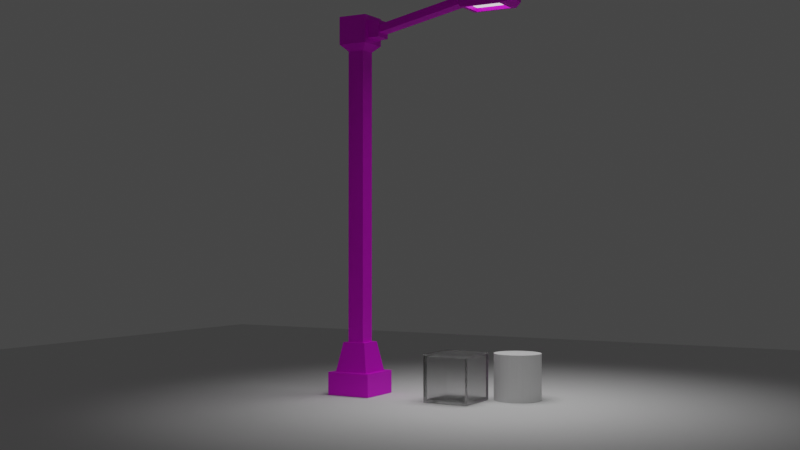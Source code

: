 # Source: faro.blend  (saved by Blender 3.6.11; exported with 4.5.12 LTS)
import bpy
from mathutils import Matrix  # noqa: F401  (used for matrix-valued properties, if any)

bpy.ops.wm.read_factory_settings(use_empty=True)
scene = bpy.context.scene
scene.name = 'Scene'

# ---- collections
col_collection = bpy.data.collections.new('Collection'); scene.collection.children.link(col_collection)

# ---- images (referenced by path relative to the original .blend; pixels are not part of the script)
import os
ASSET_DIR = os.environ.get("B2B_ASSET_DIR", "")  # directory of the original .blend (textures are referenced by path, not embedded)
HERE = os.path.dirname(os.path.abspath(__file__))  # packed textures are extracted next to this script under _unpacked/

def load_image(name, relpath, width, height, colorspace="sRGB"):
    """Load a texture the original file referenced (path relative to the .blend, or extracted next to this script)."""
    p = next((c for c in (os.path.join(HERE, relpath), os.path.join(ASSET_DIR, relpath)) if relpath and os.path.exists(c)), "")
    if p:
        img = bpy.data.images.load(p, check_existing=True)
        img.name = name
    else:  # same state as the original file: an image datablock whose file is absent (Cycles renders it pink)
        img = bpy.data.images.new(name, width, height)
        img.source = "FILE"
        img.filepath = "//" + (relpath or name)
    img.colorspace_settings.name = colorspace
    return img
img_metal_tex_jpg = load_image('metal_tex.jpg', 'metal_tex.jpg', 1024, 1024, 'sRGB')
img_plain_png = load_image('plain.png', 'plain.png', 1024, 1024, 'sRGB')

# ---- materials (node trees are filled in below, after node groups)
mat_material = bpy.data.materials.new('Material')
mat_material.alpha_threshold = 0.0
mat_material.roughness = 0.5
mat_material.line_color = (0.0, 0.0, 0.0, 1.0)
mat_light = bpy.data.materials.new('light')
mat_material_001 = bpy.data.materials.new('Material.001')

# ---- material node trees
mat_material.use_nodes = True; mat_material.node_tree.nodes.clear()
_N = mat_material.node_tree.nodes; _L = mat_material.node_tree.links
n0 = _N.new('ShaderNodeOutputMaterial'); n0.name = 'Material Output'; n0.location = (300, 300)
n1 = _N.new('ShaderNodeBsdfPrincipled'); n1.name = 'Principled BSDF'; n1.location = (10, 300)
n1.distribution = 'GGX'
n1.subsurface_method = 'RANDOM_WALK_SKIN'
n1.inputs[1].default_value = 0.371
n1.inputs[3].default_value = 1.45
n1.inputs[27].default_value = (0.0, 0.0, 0.0, 1.0)
n1.inputs[28].default_value = 1.0
n2 = _N.new('ShaderNodeTexImage'); n2.name = 'Image Texture'; n2.location = (-447, 203)
n2.image = img_metal_tex_jpg
_L.new(n1.outputs[0], n0.inputs[0])
_L.new(n2.outputs[0], n1.inputs[0])
n0.is_active_output = True
mat_light.use_nodes = True; mat_light.node_tree.nodes.clear()
_N = mat_light.node_tree.nodes; _L = mat_light.node_tree.links
n0 = _N.new('ShaderNodeBsdfPrincipled'); n0.name = 'Principled BSDF'; n0.location = (10, 300)
n0.distribution = 'GGX'
n0.subsurface_method = 'RANDOM_WALK_SKIN'
n0.inputs[3].default_value = 1.45
n0.inputs[28].default_value = 1.0
n1 = _N.new('ShaderNodeOutputMaterial'); n1.name = 'Material Output'; n1.location = (300, 300)
n2 = _N.new('ShaderNodeTexImage'); n2.name = 'Image Texture'; n2.location = (-469, 190)
n2.image = img_plain_png
_L.new(n0.outputs[0], n1.inputs[0])
_L.new(n2.outputs[0], n0.inputs[0])
n1.is_active_output = True
mat_material_001.use_nodes = True; mat_material_001.node_tree.nodes.clear()
_N = mat_material_001.node_tree.nodes; _L = mat_material_001.node_tree.links
n0 = _N.new('ShaderNodeBsdfPrincipled'); n0.name = 'Principled BSDF'; n0.location = (10, 300)
n0.distribution = 'GGX'
n0.subsurface_method = 'RANDOM_WALK_SKIN'
n0.inputs[2].default_value = 0.184
n0.inputs[3].default_value = 1.45
n0.inputs[18].default_value = 1.0
n0.inputs[27].default_value = (0.0, 0.0, 0.0, 1.0)
n0.inputs[28].default_value = 1.0
n1 = _N.new('ShaderNodeOutputMaterial'); n1.name = 'Material Output'; n1.location = (300, 300)
_L.new(n0.outputs[0], n1.inputs[0])
n1.is_active_output = True

# ---- world
world_world = bpy.data.worlds.new('World'); scene.world = world_world
world_world.use_nodes = True; world_world.node_tree.nodes.clear()
_N = world_world.node_tree.nodes; _L = world_world.node_tree.links
n0 = _N.new('ShaderNodeOutputWorld'); n0.name = 'World Output'; n0.location = (300, 300)
n1 = _N.new('ShaderNodeBackground'); n1.name = 'Background'; n1.location = (10, 300)
n1.inputs[0].default_value = (0.05088, 0.05088, 0.05088, 1.0)
_L.new(n1.outputs[0], n0.inputs[0])
n0.is_active_output = True
world_world.color = (0.05088, 0.05088, 0.05088)
world_world.use_sun_shadow = False
world_world.sun_shadow_jitter_overblur = 0.0

# ---- cameras
cam_camera = bpy.data.cameras.new('Camera')
cam_camera.clip_end = 100.0
cam_camera.ortho_scale = 7.314

# ---- lights
light_spot_001 = bpy.data.lights.new('Spot.001', 'SPOT')
light_spot_001.transmission_factor = 0.0
light_spot_001.energy = 5000.0
light_spot_001.shadow_soft_size = 5.99
light_spot_001.shadow_maximum_resolution = 0.006
light_spot_001.use_absolute_resolution = True
light_spot_001.spot_blend = 0.4879
light_spot_001.spot_size = 1.321

# ---- meshes
me_cube = bpy.data.meshes.new('Cube')
me_cube.from_pydata([(1.0, 1.0, 1.0), (1.0, 1.0, 0.01375), (1.0, -1.0, 1.0), (1.0, -1.0, 0.01375), (-1.0, 1.0, 1.0), (-1.0, 1.0, 0.01375), (-1.0, -1.0, 1.0), (-1.0, -1.0, 0.01375), (0.7615, -0.7615, 1.0), (-0.7615, -0.7615, 1.0), (0.7615, 0.7615, 1.0), (-0.7615, 0.7615, 1.0), (0.5287, -0.5287, 2.27), (-0.5287, -0.5287, 2.27), (0.5287, 0.5287, 2.27), (-0.5287, 0.5287, 2.27), (0.3696, -0.3696, 2.27), (-0.3696, -0.3696, 2.27), (0.3696, 0.3696, 2.27), (-0.3696, 0.3696, 2.27), (0.3696, -0.3696, 14.92), (-0.3696, -0.3696, 14.92), (0.3696, 0.3696, 14.92), (-0.3696, 0.3696, 14.92), (0.6557, -0.6557, 15.21), (-0.6557, -0.6557, 15.21), (0.6557, 0.6557, 15.21), (-0.6557, 0.6557, 15.21), (0.6557, -0.6557, 16.42), (-0.6557, -0.6557, 16.42), (0.6557, 0.6557, 16.42), (-0.6557, 0.6557, 16.42), (-0.6557, -0.4225, 15.42), (-0.6557, 0.4225, 15.42), (-0.6557, -0.4225, 16.2), (-0.6557, 0.4225, 16.2), (-1.164, -0.3898, 15.45), (-1.164, 0.3898, 15.45), (-1.164, -0.3898, 16.17), (-1.164, 0.3898, 16.17), (-1.164, -0.3176, 15.64), (-1.164, 0.3176, 15.64), (-1.164, -0.3176, 15.98), (-1.164, 0.3176, 15.98), (-4.964, -0.3176, 16.44), (-4.964, 0.3176, 16.44), (-4.964, -0.3176, 16.78), (-4.964, 0.3176, 16.78), (-5.236, -0.6862, 16.24), (-5.236, 0.6862, 16.24), (-5.236, -0.6862, 16.98), (-5.236, 0.6862, 16.98), (-7.12, -0.6862, 16.24), (-7.12, 0.6862, 16.24), (-7.12, -0.6862, 16.98), (-7.12, 0.6862, 16.98), (-7.451, -0.4098, 16.39), (-7.451, 0.4098, 16.39), (-7.451, -0.4098, 16.83), (-7.451, 0.4098, 16.83), (-5.41, -0.5594, 16.24), (-5.41, 0.5594, 16.24), (-6.946, -0.5594, 16.24), (-6.946, 0.5594, 16.24), (-5.41, -0.5594, 16.4), (-5.41, 0.5594, 16.4), (-6.946, -0.5594, 16.4), (-6.946, 0.5594, 16.4)], [], [(0, 8, 2), (2, 7, 3), (6, 5, 7), (1, 7, 5), (0, 3, 1), (4, 1, 5), (9, 15, 11), (4, 10, 0), (2, 9, 6), (6, 11, 4), (15, 18, 14), (8, 13, 9), (11, 14, 10), (10, 12, 8), (18, 20, 16), (14, 16, 12), (13, 19, 15), (12, 17, 13), (21, 27, 23), (17, 23, 19), (16, 21, 17), (19, 22, 18), (25, 33, 27), (20, 25, 21), (23, 26, 22), (22, 24, 20), (31, 28, 30), (24, 29, 25), (27, 30, 26), (26, 28, 24), (32, 38, 36), (27, 35, 31), (29, 32, 25), (31, 34, 29), (36, 42, 40), (32, 37, 33), (33, 39, 35), (34, 39, 38), (43, 45, 47), (36, 41, 37), (37, 43, 39), (39, 42, 38), (46, 48, 44), (43, 46, 42), (42, 44, 40), (40, 45, 41), (49, 55, 51), (45, 48, 49), (45, 51, 47), (46, 51, 50), (54, 59, 58), (51, 54, 50), (50, 52, 48), (53, 61, 63), (56, 59, 57), (54, 56, 52), (52, 57, 53), (55, 57, 59), (62, 64, 60), (53, 62, 52), (52, 60, 48), (48, 61, 49), (64, 67, 65), (63, 66, 62), (61, 67, 63), (60, 65, 61), (0, 10, 8), (2, 6, 7), (6, 4, 5), (1, 3, 7), (0, 2, 3), (4, 0, 1), (9, 13, 15), (4, 11, 10), (2, 8, 9), (6, 9, 11), (15, 19, 18), (8, 12, 13), (11, 15, 14), (10, 14, 12), (18, 22, 20), (14, 18, 16), (13, 17, 19), (12, 16, 17), (21, 25, 27), (17, 21, 23), (16, 20, 21), (19, 23, 22), (25, 32, 33), (20, 24, 25), (23, 27, 26), (22, 26, 24), (31, 29, 28), (24, 28, 29), (27, 31, 30), (26, 30, 28), (32, 34, 38), (27, 33, 35), (29, 34, 32), (31, 35, 34), (36, 38, 42), (32, 36, 37), (33, 37, 39), (34, 35, 39), (43, 41, 45), (36, 40, 41), (37, 41, 43), (39, 43, 42), (46, 50, 48), (43, 47, 46), (42, 46, 44), (40, 44, 45), (49, 53, 55), (45, 44, 48), (45, 49, 51), (46, 47, 51), (54, 55, 59), (51, 55, 54), (50, 54, 52), (53, 49, 61), (56, 58, 59), (54, 58, 56), (52, 56, 57), (55, 53, 57), (62, 66, 64), (53, 63, 62), (52, 62, 60), (48, 60, 61), (64, 66, 67), (63, 67, 66), (61, 65, 67), (60, 64, 65)])
me_cube.polygons.foreach_set('material_index', [0, 0, 0, 0, 0, 0, 0, 0, 0, 0, 0, 0, 0, 0, 0, 0, 0, 0, 0, 0, 0, 0, 0, 0, 0, 0, 0, 0, 0, 0, 0, 0, 0, 0, 0, 0, 0, 0, 0, 0, 0, 0, 0, 0, 0, 0, 0, 0, 0, 0, 0, 0, 0, 0, 0, 0, 0, 0, 0, 0, 0, 0, 1, 0, 0, 0, 0, 0, 0, 0, 0, 0, 0, 0, 0, 0, 0, 0, 0, 0, 0, 0, 0, 0, 0, 0, 0, 0, 0, 0, 0, 0, 0, 0, 0, 0, 0, 0, 0, 0, 0, 0, 0, 0, 0, 0, 0, 0, 0, 0, 0, 0, 0, 0, 0, 0, 0, 0, 0, 0, 0, 0, 0, 0, 0, 0, 0, 0, 1, 0, 0, 0])
_uv = me_cube.uv_layers.new(name='UVMap')
_uv.uv.foreach_set('vector', [0.7116, 0.5354, 0.5869, 0.5481, 0.5701, 0.5354, 0.8622, 0.3882, 0.7692, 0.4679, 0.7692, 0.3882, 0.7116, 0.6151, 0.8046, 0.5354, 0.8046, 0.6151, 0.8402, 0.3085, 0.6986, 0.2026, 0.8402, 0.2026, 0.7692, 0.3882, 0.8621, 0.3085, 0.8621, 0.3882, 0.7116, 0.6948, 0.8046, 0.6151, 0.8046, 0.6948, 0.8046, 0.7505, 0.8959, 0.6829, 0.9124, 0.7505, 0.7116, 0.6416, 0.6947, 0.5481, 0.7116, 0.5354, 0.5701, 0.5354, 0.5869, 0.629, 0.5701, 0.6416, 0.5701, 0.6416, 0.6947, 0.629, 0.7116, 0.6416, 0.5478, 0.7456, 0.5365, 0.6979, 0.5478, 0.6895, 0.8046, 0.6828, 0.8961, 0.6151, 0.9124, 0.6829, 0.8402, 0.2703, 0.9313, 0.2026, 0.948, 0.2703, 0.5701, 0.7095, 0.6614, 0.6416, 0.6779, 0.7095, 0.0561, 0.9945, 0.125, 0.1097, 0.125, 0.9945, 0.5478, 0.6895, 0.4842, 0.6979, 0.4729, 0.6895, 0.4729, 0.7456, 0.5365, 0.7372, 0.5478, 0.7456, 0.4729, 0.6895, 0.4842, 0.7372, 0.4729, 0.7456, 0.8249, 0.5517, 0.8974, 0.5354, 0.8772, 0.5517, 0.1517, 0.8908, 0.2207, 0.005502, 0.2207, 0.8908, 0.2207, 0.8906, 0.2896, 0.005511, 0.2896, 0.8906, 0.2896, 0.8906, 0.3586, 0.005502, 0.3586, 0.8906, 0.8621, 0.373, 0.9384, 0.3615, 0.9549, 0.373, 0.8249, 0.5909, 0.8046, 0.5354, 0.8249, 0.5517, 0.8772, 0.5517, 0.8974, 0.6049, 0.8772, 0.5909, 0.0561, 0.1097, 0.1517, 0.09045, 0.125, 0.1097, 0.5657, 0.6895, 0.4729, 0.6198, 0.5657, 0.6198, 0.7692, 0.5324, 0.862, 0.4679, 0.862, 0.5324, 0.862, 0.5324, 0.9548, 0.4679, 0.9548, 0.5324, 0.02941, 0.09045, 0.1517, 0.005502, 0.1517, 0.09045, 0.7294, 0.5267, 0.7654, 0.4868, 0.7654, 0.5251, 0.9549, 0.373, 0.9384, 0.32, 0.9549, 0.3085, 0.8621, 0.3085, 0.8786, 0.3615, 0.8621, 0.373, 0.9549, 0.3085, 0.8786, 0.32, 0.8621, 0.3085, 0.7116, 0.7332, 0.7167, 0.705, 0.7167, 0.7234, 0.8882, 0.304, 0.8402, 0.2716, 0.8882, 0.2703, 0.9136, 0.4298, 0.8776, 0.3898, 0.9136, 0.3882, 0.8776, 0.4634, 0.9256, 0.4311, 0.9256, 0.4621, 0.6986, 0.3599, 0.6672, 0.2076, 0.6986, 0.2026, 0.7116, 0.7332, 0.7617, 0.7234, 0.7668, 0.7332, 0.7668, 0.7332, 0.7617, 0.705, 0.7668, 0.6948, 0.7668, 0.6948, 0.7167, 0.705, 0.7116, 0.6948, 0.6779, 0.6528, 0.7039, 0.6813, 0.6779, 0.6712, 0.6411, 0.2026, 0.5961, 0.4035, 0.5961, 0.2026, 0.6672, 0.5221, 0.6986, 0.3698, 0.6986, 0.527, 0.499, 0.5385, 0.544, 0.3341, 0.544, 0.5385, 0.7691, 0.3085, 0.6987, 0.3836, 0.6986, 0.3085, 0.544, 0.3341, 0.4729, 0.3205, 0.5701, 0.3205, 0.7039, 0.7109, 0.6779, 0.6813, 0.7039, 0.6925, 0.5961, 0.4035, 0.6672, 0.4177, 0.5701, 0.4177, 0.5701, 0.5177, 0.6476, 0.5354, 0.5896, 0.5354, 0.6672, 0.4177, 0.5701, 0.5177, 0.5701, 0.4177, 0.7692, 0.3969, 0.6986, 0.4719, 0.6987, 0.3969, 0.5701, 0.2207, 0.5611, 0.3113, 0.5611, 0.2299, 0.9303, 0.303, 0.8882, 0.2703, 0.9303, 0.2703, 0.7691, 0.4719, 0.7134, 0.4852, 0.6986, 0.4719, 0.4729, 0.2207, 0.5505, 0.2026, 0.5701, 0.2207, 0.6987, 0.3836, 0.7544, 0.3969, 0.7123, 0.3969, 0.5675, 0.5997, 0.5521, 0.5385, 0.5675, 0.5385, 0.5701, 0.2207, 0.4819, 0.2299, 0.4729, 0.2207, 0.4729, 0.2207, 0.4819, 0.3113, 0.4729, 0.3205, 0.4729, 0.3205, 0.5611, 0.3113, 0.5701, 0.3205, 0.4729, 0.6198, 0.5521, 0.5385, 0.5521, 0.6198, 0.7294, 0.5298, 0.714, 0.4852, 0.7294, 0.4852, 0.8622, 0.3882, 0.8776, 0.4494, 0.8622, 0.4494, 0.714, 0.5298, 0.6986, 0.4852, 0.714, 0.4852, 0.7116, 0.5354, 0.6947, 0.5481, 0.5869, 0.5481, 0.8622, 0.3882, 0.8622, 0.4679, 0.7692, 0.4679, 0.7116, 0.6151, 0.7116, 0.5354, 0.8046, 0.5354, 0.8402, 0.3085, 0.6986, 0.3085, 0.6986, 0.2026, 0.7692, 0.3882, 0.7692, 0.3085, 0.8621, 0.3085, 0.7116, 0.6948, 0.7116, 0.6151, 0.8046, 0.6151, 0.8046, 0.7505, 0.8211, 0.6829, 0.8959, 0.6829, 0.7116, 0.6416, 0.6947, 0.629, 0.6947, 0.5481, 0.5701, 0.5354, 0.5869, 0.5481, 0.5869, 0.629, 0.5701, 0.6416, 0.5869, 0.629, 0.6947, 0.629, 0.5478, 0.7456, 0.5365, 0.7372, 0.5365, 0.6979, 0.8046, 0.6828, 0.8212, 0.6151, 0.8961, 0.6151, 0.8402, 0.2703, 0.8565, 0.2026, 0.9313, 0.2026, 0.5701, 0.7095, 0.5865, 0.6416, 0.6614, 0.6416, 0.0561, 0.9945, 0.0561, 0.1097, 0.125, 0.1097, 0.5478, 0.6895, 0.5365, 0.6979, 0.4842, 0.6979, 0.4729, 0.7456, 0.4842, 0.7372, 0.5365, 0.7372, 0.4729, 0.6895, 0.4842, 0.6979, 0.4842, 0.7372, 0.8249, 0.5517, 0.8046, 0.5354, 0.8974, 0.5354, 0.1517, 0.8908, 0.1517, 0.005502, 0.2207, 0.005502, 0.2207, 0.8906, 0.2207, 0.005502, 0.2896, 0.005511, 0.2896, 0.8906, 0.2896, 0.005511, 0.3586, 0.005502, 0.8621, 0.373, 0.8786, 0.3615, 0.9384, 0.3615, 0.8249, 0.5909, 0.8046, 0.6049, 0.8046, 0.5354, 0.8772, 0.5517, 0.8974, 0.5354, 0.8974, 0.6049, 0.0561, 0.1097, 0.02941, 0.09045, 0.1517, 0.09045, 0.5657, 0.6895, 0.4729, 0.6895, 0.4729, 0.6198, 0.7692, 0.5324, 0.7692, 0.4679, 0.862, 0.4679, 0.862, 0.5324, 0.862, 0.4679, 0.9548, 0.4679, 0.02941, 0.09045, 0.02941, 0.005502, 0.1517, 0.005502, 0.7294, 0.5267, 0.7294, 0.4852, 0.7654, 0.4868, 0.9549, 0.373, 0.9384, 0.3615, 0.9384, 0.32, 0.8621, 0.3085, 0.8786, 0.32, 0.8786, 0.3615, 0.9549, 0.3085, 0.9384, 0.32, 0.8786, 0.32, 0.7116, 0.7332, 0.7116, 0.6948, 0.7167, 0.705, 0.8882, 0.304, 0.8402, 0.3027, 0.8402, 0.2716, 0.9136, 0.4298, 0.8776, 0.4281, 0.8776, 0.3898, 0.8776, 0.4634, 0.8776, 0.4298, 0.9256, 0.4311, 0.6986, 0.3599, 0.6672, 0.3648, 0.6672, 0.2076, 0.7116, 0.7332, 0.7167, 0.7234, 0.7617, 0.7234, 0.7668, 0.7332, 0.7617, 0.7234, 0.7617, 0.705, 0.7668, 0.6948, 0.7617, 0.705, 0.7167, 0.705, 0.6779, 0.6528, 0.7039, 0.6416, 0.7039, 0.6813, 0.6411, 0.2026, 0.6411, 0.4035, 0.5961, 0.4035, 0.6672, 0.5221, 0.6672, 0.3648, 0.6986, 0.3698, 0.499, 0.5385, 0.499, 0.3341, 0.544, 0.3341, 0.7691, 0.3085, 0.7692, 0.3836, 0.6987, 0.3836, 0.544, 0.3341, 0.499, 0.3341, 0.4729, 0.3205, 0.7039, 0.7109, 0.6779, 0.721, 0.6779, 0.6813, 0.5961, 0.4035, 0.6411, 0.4035, 0.6672, 0.4177, 0.5701, 0.5177, 0.6672, 0.5177, 0.6476, 0.5354, 0.6672, 0.4177, 0.6672, 0.5177, 0.5701, 0.5177, 0.7692, 0.3969, 0.7691, 0.4719, 0.6986, 0.4719, 0.5701, 0.2207, 0.5701, 0.3205, 0.5611, 0.3113, 0.9303, 0.303, 0.8882, 0.303, 0.8882, 0.2703, 0.7691, 0.4719, 0.7555, 0.4852, 0.7134, 0.4852, 0.4729, 0.2207, 0.4925, 0.2026, 0.5505, 0.2026, 0.6987, 0.3836, 0.7692, 0.3836, 0.7544, 0.3969, 0.5675, 0.5997, 0.5521, 0.5997, 0.5521, 0.5385, 0.5701, 0.2207, 0.5611, 0.2299, 0.4819, 0.2299, 0.4729, 0.2207, 0.4819, 0.2299, 0.4819, 0.3113, 0.4729, 0.3205, 0.4819, 0.3113, 0.5611, 0.3113, 0.4729, 0.6198, 0.4729, 0.5385, 0.5521, 0.5385, 0.7294, 0.5298, 0.714, 0.5298, 0.714, 0.4852, 0.8622, 0.3882, 0.8776, 0.3882, 0.8776, 0.4494, 0.714, 0.5298, 0.6986, 0.5298, 0.6986, 0.4852])
me_cube.materials.append(mat_material)
me_cube.materials.append(mat_light)
me_cube.use_mirror_vertex_groups = False
me_cube.update()
me_plane = bpy.data.meshes.new('Plane')
me_plane.from_pydata([(-1.0, -1.0, 0.0), (1.0, -1.0, 0.0), (-1.0, 1.0, 0.0), (1.0, 1.0, 0.0)], [], [(0, 1, 3, 2)])
_uv = me_plane.uv_layers.new(name='UVMap')
_uv.uv.foreach_set('vector', [0.0, 0.0, 1.0, 0.0, 1.0, 1.0, 0.0, 1.0])
me_plane.update()
me_cube_001 = bpy.data.meshes.new('Cube.001')
me_cube_001.from_pydata([(-1.0, -1.0, -1.0), (-1.0, -1.0, 1.0), (-1.0, 1.0, -1.0), (-1.0, 1.0, 1.0), (1.0, -1.0, -1.0), (1.0, -1.0, 1.0), (1.0, 1.0, -1.0), (1.0, 1.0, 1.0)], [], [(0, 1, 3, 2), (2, 3, 7, 6), (6, 7, 5, 4), (4, 5, 1, 0), (2, 6, 4, 0), (7, 3, 1, 5)])
_uv = me_cube_001.uv_layers.new(name='UVMap')
_uv.uv.foreach_set('vector', [0.375, 0.0, 0.625, 0.0, 0.625, 0.25, 0.375, 0.25, 0.375, 0.25, 0.625, 0.25, 0.625, 0.5, 0.375, 0.5, 0.375, 0.5, 0.625, 0.5, 0.625, 0.75, 0.375, 0.75, 0.375, 0.75, 0.625, 0.75, 0.625, 1.0, 0.375, 1.0, 0.125, 0.5, 0.375, 0.5, 0.375, 0.75, 0.125, 0.75, 0.625, 0.5, 0.875, 0.5, 0.875, 0.75, 0.625, 0.75])
me_cube_001.materials.append(mat_material_001)
me_cube_001.update()
me_cylinder = bpy.data.meshes.new('Cylinder')
me_cylinder.from_pydata([(0.0, 1.0, -1.0), (0.0, 1.0, 1.0), (0.1951, 0.9808, -1.0), (0.1951, 0.9808, 1.0), (0.3827, 0.9239, -1.0), (0.3827, 0.9239, 1.0), (0.5556, 0.8315, -1.0), (0.5556, 0.8315, 1.0), (0.7071, 0.7071, -1.0), (0.7071, 0.7071, 1.0), (0.8315, 0.5556, -1.0), (0.8315, 0.5556, 1.0), (0.9239, 0.3827, -1.0), (0.9239, 0.3827, 1.0), (0.9808, 0.1951, -1.0), (0.9808, 0.1951, 1.0), (1.0, 0.0, -1.0), (1.0, 0.0, 1.0), (0.9808, -0.1951, -1.0), (0.9808, -0.1951, 1.0), (0.9239, -0.3827, -1.0), (0.9239, -0.3827, 1.0), (0.8315, -0.5556, -1.0), (0.8315, -0.5556, 1.0), (0.7071, -0.7071, -1.0), (0.7071, -0.7071, 1.0), (0.5556, -0.8315, -1.0), (0.5556, -0.8315, 1.0), (0.3827, -0.9239, -1.0), (0.3827, -0.9239, 1.0), (0.1951, -0.9808, -1.0), (0.1951, -0.9808, 1.0), (0.0, -1.0, -1.0), (0.0, -1.0, 1.0), (-0.1951, -0.9808, -1.0), (-0.1951, -0.9808, 1.0), (-0.3827, -0.9239, -1.0), (-0.3827, -0.9239, 1.0), (-0.5556, -0.8315, -1.0), (-0.5556, -0.8315, 1.0), (-0.7071, -0.7071, -1.0), (-0.7071, -0.7071, 1.0), (-0.8315, -0.5556, -1.0), (-0.8315, -0.5556, 1.0), (-0.9239, -0.3827, -1.0), (-0.9239, -0.3827, 1.0), (-0.9808, -0.1951, -1.0), (-0.9808, -0.1951, 1.0), (-1.0, 0.0, -1.0), (-1.0, 0.0, 1.0), (-0.9808, 0.1951, -1.0), (-0.9808, 0.1951, 1.0), (-0.9239, 0.3827, -1.0), (-0.9239, 0.3827, 1.0), (-0.8315, 0.5556, -1.0), (-0.8315, 0.5556, 1.0), (-0.7071, 0.7071, -1.0), (-0.7071, 0.7071, 1.0), (-0.5556, 0.8315, -1.0), (-0.5556, 0.8315, 1.0), (-0.3827, 0.9239, -1.0), (-0.3827, 0.9239, 1.0), (-0.1951, 0.9808, -1.0), (-0.1951, 0.9808, 1.0)], [], [(0, 1, 3, 2), (2, 3, 5, 4), (4, 5, 7, 6), (6, 7, 9, 8), (8, 9, 11, 10), (10, 11, 13, 12), (12, 13, 15, 14), (14, 15, 17, 16), (16, 17, 19, 18), (18, 19, 21, 20), (20, 21, 23, 22), (22, 23, 25, 24), (24, 25, 27, 26), (26, 27, 29, 28), (28, 29, 31, 30), (30, 31, 33, 32), (32, 33, 35, 34), (34, 35, 37, 36), (36, 37, 39, 38), (38, 39, 41, 40), (40, 41, 43, 42), (42, 43, 45, 44), (44, 45, 47, 46), (46, 47, 49, 48), (48, 49, 51, 50), (50, 51, 53, 52), (52, 53, 55, 54), (54, 55, 57, 56), (56, 57, 59, 58), (58, 59, 61, 60), (3, 1, 63, 61, 59, 57, 55, 53, 51, 49, 47, 45, 43, 41, 39, 37, 35, 33, 31, 29, 27, 25, 23, 21, 19, 17, 15, 13, 11, 9, 7, 5), (60, 61, 63, 62), (62, 63, 1, 0), (0, 2, 4, 6, 8, 10, 12, 14, 16, 18, 20, 22, 24, 26, 28, 30, 32, 34, 36, 38, 40, 42, 44, 46, 48, 50, 52, 54, 56, 58, 60, 62)])
_uv = me_cylinder.uv_layers.new(name='UVMap')
_uv.uv.foreach_set('vector', [1.0, 0.5, 1.0, 1.0, 0.9688, 1.0, 0.9688, 0.5, 0.9688, 0.5, 0.9688, 1.0, 0.9375, 1.0, 0.9375, 0.5, 0.9375, 0.5, 0.9375, 1.0, 0.9062, 1.0, 0.9062, 0.5, 0.9062, 0.5, 0.9062, 1.0, 0.875, 1.0, 0.875, 0.5, 0.875, 0.5, 0.875, 1.0, 0.8438, 1.0, 0.8438, 0.5, 0.8438, 0.5, 0.8438, 1.0, 0.8125, 1.0, 0.8125, 0.5, 0.8125, 0.5, 0.8125, 1.0, 0.7812, 1.0, 0.7812, 0.5, 0.7812, 0.5, 0.7812, 1.0, 0.75, 1.0, 0.75, 0.5, 0.75, 0.5, 0.75, 1.0, 0.7188, 1.0, 0.7188, 0.5, 0.7188, 0.5, 0.7188, 1.0, 0.6875, 1.0, 0.6875, 0.5, 0.6875, 0.5, 0.6875, 1.0, 0.6562, 1.0, 0.6562, 0.5, 0.6562, 0.5, 0.6562, 1.0, 0.625, 1.0, 0.625, 0.5, 0.625, 0.5, 0.625, 1.0, 0.5938, 1.0, 0.5938, 0.5, 0.5938, 0.5, 0.5938, 1.0, 0.5625, 1.0, 0.5625, 0.5, 0.5625, 0.5, 0.5625, 1.0, 0.5312, 1.0, 0.5312, 0.5, 0.5312, 0.5, 0.5312, 1.0, 0.5, 1.0, 0.5, 0.5, 0.5, 0.5, 0.5, 1.0, 0.4688, 1.0, 0.4688, 0.5, 0.4688, 0.5, 0.4688, 1.0, 0.4375, 1.0, 0.4375, 0.5, 0.4375, 0.5, 0.4375, 1.0, 0.4062, 1.0, 0.4062, 0.5, 0.4062, 0.5, 0.4062, 1.0, 0.375, 1.0, 0.375, 0.5, 0.375, 0.5, 0.375, 1.0, 0.3438, 1.0, 0.3438, 0.5, 0.3438, 0.5, 0.3438, 1.0, 0.3125, 1.0, 0.3125, 0.5, 0.3125, 0.5, 0.3125, 1.0, 0.2812, 1.0, 0.2812, 0.5, 0.2812, 0.5, 0.2812, 1.0, 0.25, 1.0, 0.25, 0.5, 0.25, 0.5, 0.25, 1.0, 0.2188, 1.0, 0.2188, 0.5, 0.2188, 0.5, 0.2188, 1.0, 0.1875, 1.0, 0.1875, 0.5, 0.1875, 0.5, 0.1875, 1.0, 0.1562, 1.0, 0.1562, 0.5, 0.1562, 0.5, 0.1562, 1.0, 0.125, 1.0, 0.125, 0.5, 0.125, 0.5, 0.125, 1.0, 0.09375, 1.0, 0.09375, 0.5, 0.09375, 0.5, 0.09375, 1.0, 0.0625, 1.0, 0.0625, 0.5, 0.2968, 0.4854, 0.25, 0.49, 0.2032, 0.4854, 0.1582, 0.4717, 0.1167, 0.4496, 0.08029, 0.4197, 0.05045, 0.3833, 0.02827, 0.3418, 0.01461, 0.2968, 0.01, 0.25, 0.01461, 0.2032, 0.02827, 0.1582, 0.05045, 0.1167, 0.08029, 0.08029, 0.1167, 0.05045, 0.1582, 0.02827, 0.2032, 0.01461, 0.25, 0.01, 0.2968, 0.01461, 0.3418, 0.02827, 0.3833, 0.05045, 0.4197, 0.08029, 0.4496, 0.1167, 0.4717, 0.1582, 0.4854, 0.2032, 0.49, 0.25, 0.4854, 0.2968, 0.4717, 0.3418, 0.4496, 0.3833, 0.4197, 0.4197, 0.3833, 0.4496, 0.3418, 0.4717, 0.0625, 0.5, 0.0625, 1.0, 0.03125, 1.0, 0.03125, 0.5, 0.03125, 0.5, 0.03125, 1.0, 0.0, 1.0, 0.0, 0.5, 0.75, 0.49, 0.7968, 0.4854, 0.8418, 0.4717, 0.8833, 0.4496, 0.9197, 0.4197, 0.9496, 0.3833, 0.9717, 0.3418, 0.9854, 0.2968, 0.99, 0.25, 0.9854, 0.2032, 0.9717, 0.1582, 0.9496, 0.1167, 0.9197, 0.08029, 0.8833, 0.05045, 0.8418, 0.02827, 0.7968, 0.01461, 0.75, 0.01, 0.7032, 0.01461, 0.6582, 0.02827, 0.6167, 0.05045, 0.5803, 0.08029, 0.5504, 0.1167, 0.5283, 0.1582, 0.5146, 0.2032, 0.51, 0.25, 0.5146, 0.2968, 0.5283, 0.3418, 0.5504, 0.3833, 0.5803, 0.4197, 0.6167, 0.4496, 0.6582, 0.4717, 0.7032, 0.4854])
me_cylinder.update()

# ---- objects
ob_cube = bpy.data.objects.new('Cube', me_cube)
ob_camera = bpy.data.objects.new('Camera', cam_camera)
ob_plane = bpy.data.objects.new('Plane', me_plane)
ob_spot = bpy.data.objects.new('Spot', light_spot_001)
ob_cube_001 = bpy.data.objects.new('Cube.001', me_cube_001)
ob_cylinder = bpy.data.objects.new('Cylinder', me_cylinder)

# ---- transforms, parenting, visibility, modifiers, constraints
ob_cube.location = (0.0, 0.0, 0.0)
ob_cube.lock_rotations_4d = False
ob_cube.empty_display_type = 'ARROWS'
ob_cube.lineart.crease_threshold = 0.0
ob_camera.location = (-25.67, 41.2, 6.669)
ob_camera.rotation_euler = (1.585, 1.042e-07, 3.663)
ob_camera.lock_rotations_4d = False
ob_camera.empty_display_type = 'ARROWS'
ob_camera.color = (0.0, 0.0, 0.0, 0.0)
ob_camera.display_type = 'WIRE'
ob_camera.lineart.crease_threshold = 0.0
ob_plane.location = (0.0, 0.0, 0.0)
ob_plane.scale = (29.67, 29.67, 29.67)
ob_spot.location = (-6.193, 1.023e-07, 16.17)
ob_spot.scale = (2.115, 2.115, 2.115)
ob_cube_001.location = (-4.686, 0.0, 1.02)
_m = ob_cube_001.modifiers.new('Solidify', 'SOLIDIFY')
_m.thickness = 0.22
ob_cylinder.location = (-6.713, -1.697, 0.9602)

# ---- collection membership
col_collection.objects.link(ob_cube)
col_collection.objects.link(ob_camera)
col_collection.objects.link(ob_plane)
col_collection.objects.link(ob_spot)
col_collection.objects.link(ob_cube_001)
col_collection.objects.link(ob_cylinder)

# ---- scene / render settings (as saved in the file)
scene.camera = ob_camera
scene.frame_start = 1; scene.frame_end = 250; scene.frame_set(1)
scene.render.engine = 'CYCLES'
scene.cycles.samples = 720
scene.cycles.sampling_pattern = 'TABULATED_SOBOL'
scene.view_settings.view_transform = 'Filmic'
bpy.context.view_layer.update()
